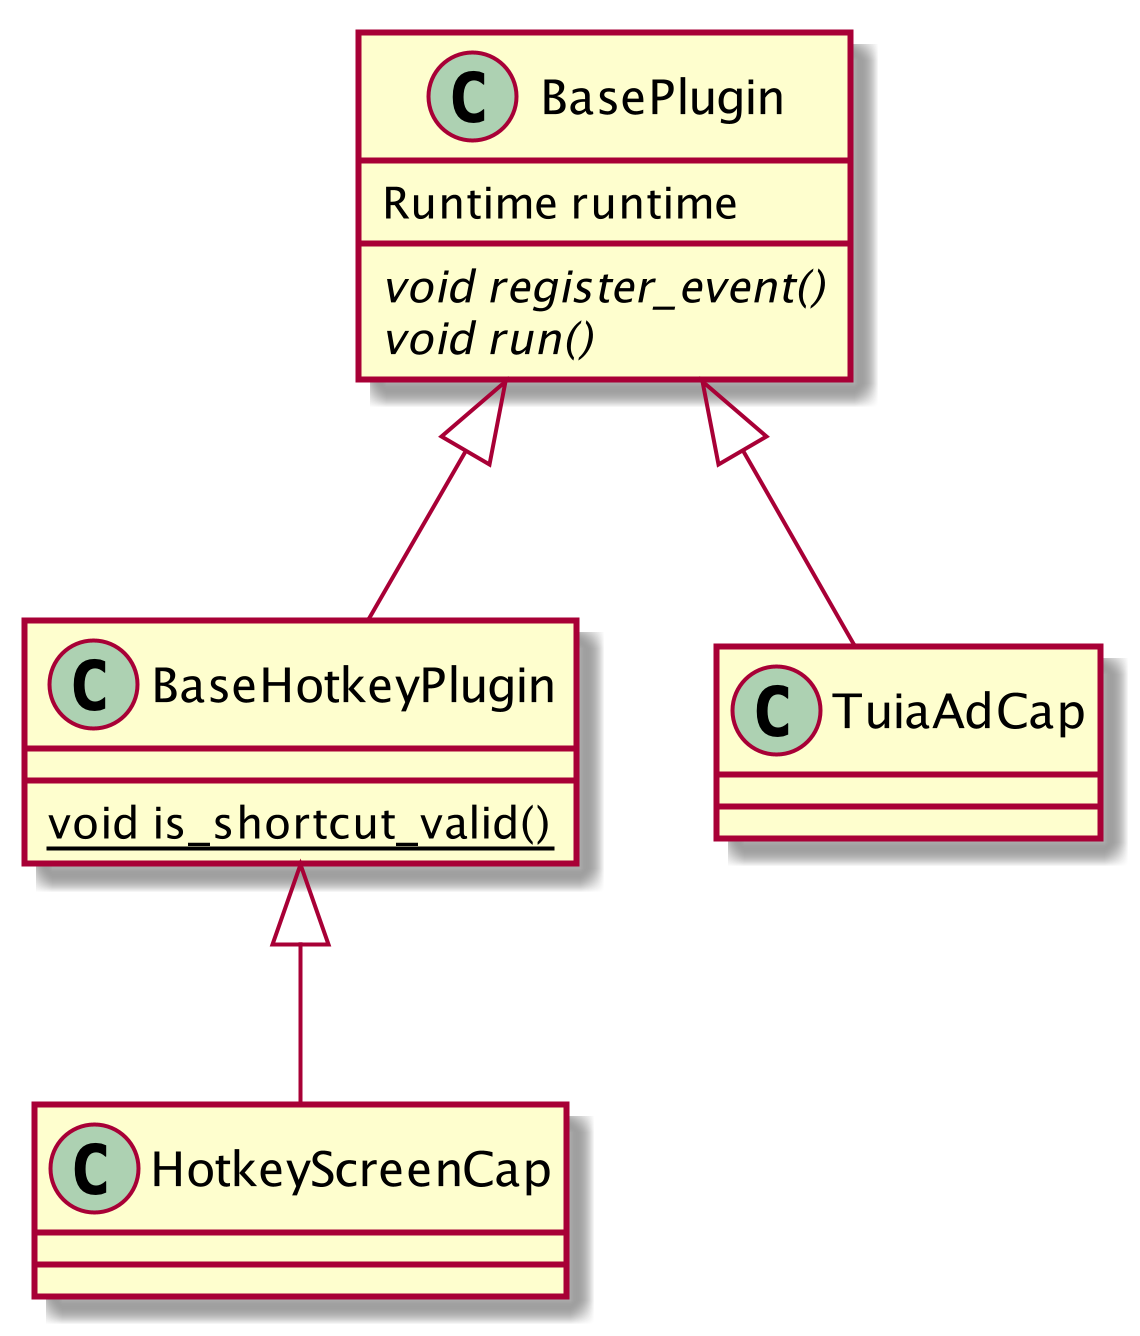

The diagram above was rendered by PlantUML. Its source (embedded in the PNG):
@startuml plugin_class
scale 2
class BasePlugin {
    Runtime runtime
    {abstract} void register_event()
    {abstract} void run()
}

class BaseHotkeyPlugin{
    {static} void is_shortcut_valid()
}

class TuiaAdCap{
}

class HotkeyScreenCap{
}
BasePlugin <|-- BaseHotkeyPlugin
BaseHotkeyPlugin <|-- HotkeyScreenCap
BasePlugin <|-- TuiaAdCap


@enduml